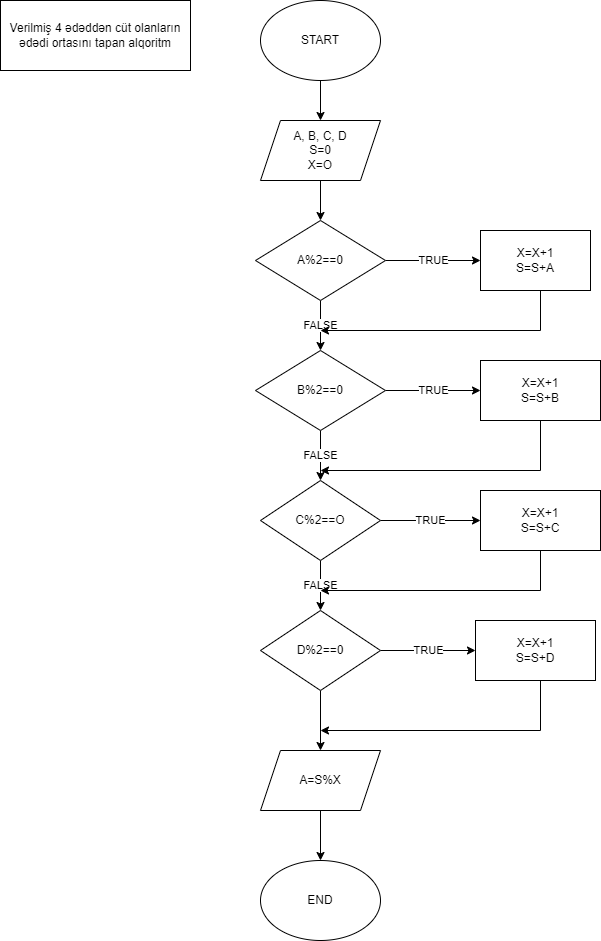

The diagram above was exported from draw.io. Its source (the exported page's mxGraphModel, read from the mxfile embedded in the PNG):
<mxGraphModel dx="794" dy="462" grid="1" gridSize="10" guides="1" tooltips="1" connect="1" arrows="1" fold="1" page="1" pageScale="1" pageWidth="850" pageHeight="1100" math="0" shadow="0">
  <root>
    <mxCell id="0" />
    <mxCell id="1" parent="0" />
    <mxCell id="uxTXzMdNr_ZeS-5EjMWm-1" value="Verilmiş 4 ədəddən cüt olanların ədədi ortasını tapan alqoritm" style="rounded=0;whiteSpace=wrap;html=1;" vertex="1" parent="1">
      <mxGeometry x="20" y="20" width="190" height="70" as="geometry" />
    </mxCell>
    <mxCell id="c-a926bMDAzQhPMCNBQ--2" style="edgeStyle=orthogonalEdgeStyle;rounded=0;orthogonalLoop=1;jettySize=auto;html=1;" edge="1" parent="1" source="uxTXzMdNr_ZeS-5EjMWm-2" target="c-a926bMDAzQhPMCNBQ--1">
      <mxGeometry relative="1" as="geometry" />
    </mxCell>
    <mxCell id="uxTXzMdNr_ZeS-5EjMWm-2" value="START" style="ellipse;whiteSpace=wrap;html=1;" vertex="1" parent="1">
      <mxGeometry x="280" y="20" width="120" height="80" as="geometry" />
    </mxCell>
    <mxCell id="c-a926bMDAzQhPMCNBQ--4" style="edgeStyle=orthogonalEdgeStyle;rounded=0;orthogonalLoop=1;jettySize=auto;html=1;" edge="1" parent="1" source="c-a926bMDAzQhPMCNBQ--1" target="c-a926bMDAzQhPMCNBQ--3">
      <mxGeometry relative="1" as="geometry" />
    </mxCell>
    <mxCell id="c-a926bMDAzQhPMCNBQ--1" value="A, B, C, D&lt;br&gt;S=0&lt;br&gt;X=O" style="shape=parallelogram;perimeter=parallelogramPerimeter;whiteSpace=wrap;html=1;fixedSize=1;" vertex="1" parent="1">
      <mxGeometry x="280" y="140" width="120" height="60" as="geometry" />
    </mxCell>
    <mxCell id="c-a926bMDAzQhPMCNBQ--6" value="TRUE" style="edgeStyle=orthogonalEdgeStyle;rounded=0;orthogonalLoop=1;jettySize=auto;html=1;" edge="1" parent="1" source="c-a926bMDAzQhPMCNBQ--3" target="c-a926bMDAzQhPMCNBQ--5">
      <mxGeometry relative="1" as="geometry" />
    </mxCell>
    <mxCell id="c-a926bMDAzQhPMCNBQ--8" value="FALSE" style="edgeStyle=orthogonalEdgeStyle;rounded=0;orthogonalLoop=1;jettySize=auto;html=1;" edge="1" parent="1" source="c-a926bMDAzQhPMCNBQ--3" target="c-a926bMDAzQhPMCNBQ--7">
      <mxGeometry relative="1" as="geometry" />
    </mxCell>
    <mxCell id="c-a926bMDAzQhPMCNBQ--3" value="A%2==0" style="rhombus;whiteSpace=wrap;html=1;" vertex="1" parent="1">
      <mxGeometry x="275" y="240" width="130" height="80" as="geometry" />
    </mxCell>
    <mxCell id="c-a926bMDAzQhPMCNBQ--10" style="edgeStyle=orthogonalEdgeStyle;rounded=0;orthogonalLoop=1;jettySize=auto;html=1;" edge="1" parent="1" source="c-a926bMDAzQhPMCNBQ--5">
      <mxGeometry relative="1" as="geometry">
        <mxPoint x="340" y="350" as="targetPoint" />
        <Array as="points">
          <mxPoint x="560" y="350" />
        </Array>
      </mxGeometry>
    </mxCell>
    <mxCell id="c-a926bMDAzQhPMCNBQ--5" value="X=X+1&lt;br&gt;S=S+A" style="rounded=0;whiteSpace=wrap;html=1;" vertex="1" parent="1">
      <mxGeometry x="500" y="250" width="110" height="60" as="geometry" />
    </mxCell>
    <mxCell id="c-a926bMDAzQhPMCNBQ--11" value="TRUE" style="edgeStyle=orthogonalEdgeStyle;rounded=0;orthogonalLoop=1;jettySize=auto;html=1;entryX=0;entryY=0.5;entryDx=0;entryDy=0;" edge="1" parent="1" source="c-a926bMDAzQhPMCNBQ--7" target="c-a926bMDAzQhPMCNBQ--9">
      <mxGeometry relative="1" as="geometry" />
    </mxCell>
    <mxCell id="c-a926bMDAzQhPMCNBQ--13" value="FALSE" style="edgeStyle=orthogonalEdgeStyle;rounded=0;orthogonalLoop=1;jettySize=auto;html=1;entryX=0.5;entryY=0;entryDx=0;entryDy=0;" edge="1" parent="1" source="c-a926bMDAzQhPMCNBQ--7" target="c-a926bMDAzQhPMCNBQ--12">
      <mxGeometry relative="1" as="geometry" />
    </mxCell>
    <mxCell id="c-a926bMDAzQhPMCNBQ--7" value="B%2==0" style="rhombus;whiteSpace=wrap;html=1;" vertex="1" parent="1">
      <mxGeometry x="275" y="370" width="130" height="80" as="geometry" />
    </mxCell>
    <mxCell id="c-a926bMDAzQhPMCNBQ--14" style="edgeStyle=orthogonalEdgeStyle;rounded=0;orthogonalLoop=1;jettySize=auto;html=1;" edge="1" parent="1" source="c-a926bMDAzQhPMCNBQ--9">
      <mxGeometry relative="1" as="geometry">
        <mxPoint x="340" y="490" as="targetPoint" />
        <Array as="points">
          <mxPoint x="560" y="490" />
        </Array>
      </mxGeometry>
    </mxCell>
    <mxCell id="c-a926bMDAzQhPMCNBQ--9" value="X=X+1&lt;br&gt;S=S+B" style="rounded=0;whiteSpace=wrap;html=1;" vertex="1" parent="1">
      <mxGeometry x="500" y="380" width="120" height="60" as="geometry" />
    </mxCell>
    <mxCell id="c-a926bMDAzQhPMCNBQ--16" value="TRUE" style="edgeStyle=orthogonalEdgeStyle;rounded=0;orthogonalLoop=1;jettySize=auto;html=1;" edge="1" parent="1" source="c-a926bMDAzQhPMCNBQ--12" target="c-a926bMDAzQhPMCNBQ--15">
      <mxGeometry relative="1" as="geometry" />
    </mxCell>
    <mxCell id="c-a926bMDAzQhPMCNBQ--18" value="FALSE" style="edgeStyle=orthogonalEdgeStyle;rounded=0;orthogonalLoop=1;jettySize=auto;html=1;" edge="1" parent="1" source="c-a926bMDAzQhPMCNBQ--12" target="c-a926bMDAzQhPMCNBQ--17">
      <mxGeometry relative="1" as="geometry" />
    </mxCell>
    <mxCell id="c-a926bMDAzQhPMCNBQ--12" value="C%2==O" style="rhombus;whiteSpace=wrap;html=1;" vertex="1" parent="1">
      <mxGeometry x="280" y="500" width="120" height="80" as="geometry" />
    </mxCell>
    <mxCell id="c-a926bMDAzQhPMCNBQ--21" style="edgeStyle=orthogonalEdgeStyle;rounded=0;orthogonalLoop=1;jettySize=auto;html=1;" edge="1" parent="1" source="c-a926bMDAzQhPMCNBQ--15">
      <mxGeometry relative="1" as="geometry">
        <mxPoint x="340" y="610" as="targetPoint" />
        <Array as="points">
          <mxPoint x="560" y="610" />
        </Array>
      </mxGeometry>
    </mxCell>
    <mxCell id="c-a926bMDAzQhPMCNBQ--15" value="X=X+1&lt;br&gt;S=S+C" style="rounded=0;whiteSpace=wrap;html=1;" vertex="1" parent="1">
      <mxGeometry x="500" y="510" width="120" height="60" as="geometry" />
    </mxCell>
    <mxCell id="c-a926bMDAzQhPMCNBQ--20" value="TRUE" style="edgeStyle=orthogonalEdgeStyle;rounded=0;orthogonalLoop=1;jettySize=auto;html=1;" edge="1" parent="1" source="c-a926bMDAzQhPMCNBQ--17" target="c-a926bMDAzQhPMCNBQ--19">
      <mxGeometry relative="1" as="geometry" />
    </mxCell>
    <mxCell id="c-a926bMDAzQhPMCNBQ--23" style="edgeStyle=orthogonalEdgeStyle;rounded=0;orthogonalLoop=1;jettySize=auto;html=1;" edge="1" parent="1" source="c-a926bMDAzQhPMCNBQ--17" target="c-a926bMDAzQhPMCNBQ--22">
      <mxGeometry relative="1" as="geometry" />
    </mxCell>
    <mxCell id="c-a926bMDAzQhPMCNBQ--17" value="D%2==0" style="rhombus;whiteSpace=wrap;html=1;" vertex="1" parent="1">
      <mxGeometry x="280" y="630" width="120" height="80" as="geometry" />
    </mxCell>
    <mxCell id="c-a926bMDAzQhPMCNBQ--24" style="edgeStyle=orthogonalEdgeStyle;rounded=0;orthogonalLoop=1;jettySize=auto;html=1;" edge="1" parent="1" source="c-a926bMDAzQhPMCNBQ--19">
      <mxGeometry relative="1" as="geometry">
        <mxPoint x="340" y="750" as="targetPoint" />
        <Array as="points">
          <mxPoint x="560" y="750" />
        </Array>
      </mxGeometry>
    </mxCell>
    <mxCell id="c-a926bMDAzQhPMCNBQ--19" value="X=X+1&lt;br&gt;S=S+D" style="rounded=0;whiteSpace=wrap;html=1;" vertex="1" parent="1">
      <mxGeometry x="495" y="640" width="120" height="60" as="geometry" />
    </mxCell>
    <mxCell id="c-a926bMDAzQhPMCNBQ--26" style="edgeStyle=orthogonalEdgeStyle;rounded=0;orthogonalLoop=1;jettySize=auto;html=1;" edge="1" parent="1" source="c-a926bMDAzQhPMCNBQ--22" target="c-a926bMDAzQhPMCNBQ--25">
      <mxGeometry relative="1" as="geometry" />
    </mxCell>
    <mxCell id="c-a926bMDAzQhPMCNBQ--22" value="A=S%X" style="shape=parallelogram;perimeter=parallelogramPerimeter;whiteSpace=wrap;html=1;fixedSize=1;" vertex="1" parent="1">
      <mxGeometry x="280" y="770" width="120" height="60" as="geometry" />
    </mxCell>
    <mxCell id="c-a926bMDAzQhPMCNBQ--25" value="END" style="ellipse;whiteSpace=wrap;html=1;" vertex="1" parent="1">
      <mxGeometry x="280" y="880" width="120" height="80" as="geometry" />
    </mxCell>
  </root>
</mxGraphModel>